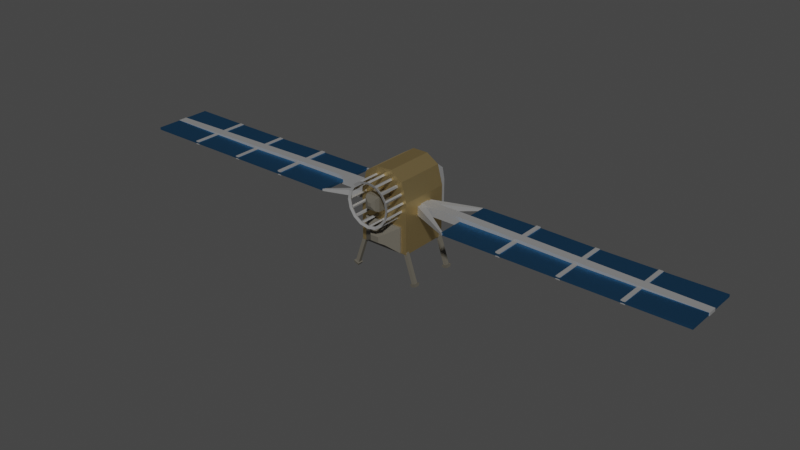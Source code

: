 # Source: blend.blend  (saved by Blender 3.2.14; exported with 4.5.12 LTS)
import bpy
from mathutils import Matrix  # noqa: F401  (used for matrix-valued properties, if any)

bpy.ops.wm.read_factory_settings(use_empty=True)
scene = bpy.context.scene
scene.name = 'Scene'

# ---- collections
col_collection = bpy.data.collections.new('Collection'); scene.collection.children.link(col_collection)

# ---- materials (node trees are filled in below, after node groups)
mat_002 = bpy.data.materials.new('Материал.002')
mat_002.use_transparent_shadow = False
mat_001 = bpy.data.materials.new('Материал.001')
mat_001.use_transparent_shadow = False
mat_003 = bpy.data.materials.new('Материал.003')
mat_003.use_transparent_shadow = False
mat_x = bpy.data.materials.new('Материал')
mat_x.use_transparent_shadow = False

# ---- material node trees
mat_002.use_nodes = True; mat_002.node_tree.nodes.clear()
_N = mat_002.node_tree.nodes; _L = mat_002.node_tree.links
n0 = _N.new('ShaderNodeOutputMaterial'); n0.name = 'Material Output'; n0.location = (300, 300)
n1 = _N.new('ShaderNodeBsdfAnisotropic'); n1.name = 'Глянцевый BSDF'; n1.location = (10, 300)
n1.distribution = 'GGX'
n1.inputs[0].default_value = (0.8, 0.5911, 0.2693, 1.0)
n1.inputs[1].default_value = 0.4963
_L.new(n1.outputs[0], n0.inputs[0])
n0.is_active_output = True
mat_001.use_nodes = True; mat_001.node_tree.nodes.clear()
_N = mat_001.node_tree.nodes; _L = mat_001.node_tree.links
n0 = _N.new('ShaderNodeBsdfPrincipled'); n0.name = 'Principled BSDF'; n0.location = (10, 300)
n0.distribution = 'GGX'
n0.subsurface_method = 'RANDOM_WALK_SKIN'
n0.inputs[0].default_value = (0.2476, 0.2476, 0.2476, 1.0)
n0.inputs[3].default_value = 1.45
n0.inputs[27].default_value = (0.0, 0.0, 0.0, 1.0)
n0.inputs[28].default_value = 1.0
n1 = _N.new('ShaderNodeOutputMaterial'); n1.name = 'Material Output'; n1.location = (300, 300)
_L.new(n0.outputs[0], n1.inputs[0])
n1.is_active_output = True
mat_003.use_nodes = True; mat_003.node_tree.nodes.clear()
_N = mat_003.node_tree.nodes; _L = mat_003.node_tree.links
n0 = _N.new('ShaderNodeBsdfPrincipled'); n0.name = 'Principled BSDF'; n0.location = (10, 300)
n0.distribution = 'GGX'
n0.subsurface_method = 'RANDOM_WALK_SKIN'
n0.inputs[0].default_value = (0.1191, 0.109, 0.08782, 1.0)
n0.inputs[3].default_value = 1.45
n0.inputs[27].default_value = (0.0, 0.0, 0.0, 1.0)
n0.inputs[28].default_value = 1.0
n1 = _N.new('ShaderNodeOutputMaterial'); n1.name = 'Material Output'; n1.location = (300, 300)
_L.new(n0.outputs[0], n1.inputs[0])
n1.is_active_output = True
mat_x.use_nodes = True; mat_x.node_tree.nodes.clear()
_N = mat_x.node_tree.nodes; _L = mat_x.node_tree.links
n0 = _N.new('ShaderNodeOutputMaterial'); n0.name = 'Material Output'; n0.location = (300, 300)
n1 = _N.new('ShaderNodeBsdfAnisotropic'); n1.name = 'Глянцевый BSDF'; n1.location = (10, 300)
n1.distribution = 'GGX'
n1.inputs[0].default_value = (0.07512, 0.2704, 0.5299, 1.0)
n1.inputs[1].default_value = 0.4213
_L.new(n1.outputs[0], n0.inputs[0])
n0.is_active_output = True

# ---- world
world_world = bpy.data.worlds.new('World'); scene.world = world_world
world_world.use_nodes = True; world_world.node_tree.nodes.clear()
_N = world_world.node_tree.nodes; _L = world_world.node_tree.links
n0 = _N.new('ShaderNodeOutputWorld'); n0.name = 'World Output'; n0.location = (300, 300)
n1 = _N.new('ShaderNodeBackground'); n1.name = 'Background'; n1.location = (10, 300)
n1.inputs[0].default_value = (0.05088, 0.05088, 0.05088, 1.0)
_L.new(n1.outputs[0], n0.inputs[0])
n0.is_active_output = True
world_world.color = (0.05088, 0.05088, 0.05088)
world_world.use_sun_shadow = False
world_world.sun_shadow_jitter_overblur = 0.0

# ---- meshes
me_x = bpy.data.meshes.new('Куб')
me_x.from_pydata([(-1.0, -1.0, -1.0), (-1.0, 1.0, -1.0), (1.0, -1.0, -1.0), (1.0, 1.0, -1.0), (-0.3075, -1.0, 1.0), (-1.0, -1.0, 0.3075), (-0.7972, -1.0, 0.7972), (-1.0, 1.0, 0.3075), (-0.3075, 1.0, 1.0), (-0.7972, 1.0, 0.7972), (1.0, -1.0, 0.3075), (0.3075, -1.0, 1.0), (0.7972, -1.0, 0.7972), (0.3075, 1.0, 1.0), (1.0, 1.0, 0.3075), (0.7972, 1.0, 0.7972)], [], [(13, 8, 4, 11), (3, 14, 10, 2), (0, 5, 7, 1), (1, 3, 2, 0), (1, 7, 9, 8, 13, 15, 14, 3), (4, 8, 9, 6), (6, 9, 7, 5), (13, 11, 12, 15), (15, 12, 10, 14), (2, 10, 12, 11, 4, 6, 5, 0)])
_uv = me_x.uv_layers.new(name='UVКарта')
_uv.uv.foreach_set('vector', [0.7116, 0.5, 0.7884, 0.5, 0.7884, 0.75, 0.7116, 0.75, 0.375, 0.5, 0.5384, 0.5, 0.5384, 0.75, 0.375, 0.75, 0.375, 0.0, 0.5384, 0.0, 0.5384, 0.25, 0.375, 0.25, 0.125, 0.5, 0.375, 0.5, 0.375, 0.75, 0.125, 0.75, 0.375, 0.25, 0.5384, 0.25, 0.5996, 0.2754, 0.625, 0.3366, 0.625, 0.4134, 0.5996, 0.4746, 0.5384, 0.5, 0.375, 0.5, 0.7884, 0.75, 0.7884, 0.5, 0.875, 0.5, 0.875, 0.75, 0.625, 0.0, 0.625, 0.25, 0.5384, 0.25, 0.5384, 0.0, 0.7116, 0.5, 0.7116, 0.75, 0.625, 0.75, 0.625, 0.5, 0.625, 0.5, 0.625, 0.75, 0.5384, 0.75, 0.5384, 0.5, 0.375, 0.75, 0.5384, 0.75, 0.5996, 0.7754, 0.625, 0.8366, 0.625, 0.9134, 0.5996, 0.9746, 0.5384, 1.0, 0.375, 1.0])
me_x.materials.append(mat_002)
me_x.update()
me_001 = bpy.data.meshes.new('Куб.001')
me_001.from_pydata([(-1.0, -1.0, -1.0), (-1.0, -1.0, 1.0), (-1.0, 1.0, -1.0), (-1.0, 1.0, 1.0), (22.93, -1.0, -0.5751), (22.93, -1.0, 0.0708), (22.93, 1.0, -0.5751), (22.93, 1.0, 0.0708), (2.433, 1.0, -1.0), (2.433, 1.0, 1.0), (2.433, -1.0, -1.0), (2.433, -1.0, 1.0)], [], [(0, 1, 3, 2), (8, 9, 7, 6), (6, 7, 5, 4), (10, 11, 1, 0), (8, 6, 4, 10), (9, 3, 1, 11), (7, 9, 11, 5), (2, 8, 10, 0), (4, 5, 11, 10), (2, 3, 9, 8)])
_uv = me_001.uv_layers.new(name='UVКарта')
_uv.uv.foreach_set('vector', [0.375, 0.0, 0.625, 0.0, 0.625, 0.25, 0.375, 0.25, 0.375, 0.2859, 0.625, 0.2859, 0.625, 0.5, 0.375, 0.5, 0.375, 0.5, 0.625, 0.5, 0.625, 0.75, 0.375, 0.75, 0.375, 0.9641, 0.625, 0.9641, 0.625, 1.0, 0.375, 1.0, 0.1609, 0.5, 0.375, 0.5, 0.375, 0.75, 0.1609, 0.75, 0.8391, 0.5, 0.875, 0.5, 0.875, 0.75, 0.8391, 0.75, 0.625, 0.5, 0.8391, 0.5, 0.8391, 0.75, 0.625, 0.75, 0.125, 0.5, 0.1609, 0.5, 0.1609, 0.75, 0.125, 0.75, 0.375, 0.75, 0.625, 0.75, 0.625, 0.9641, 0.375, 0.9641, 0.375, 0.25, 0.625, 0.25, 0.625, 0.2859, 0.375, 0.2859])
me_001.materials.append(mat_001)
me_001.update()
me_x_1 = bpy.data.meshes.new('Цилиндр')
me_x_1.from_pydata([(0.0, 1.0, -1.0), (0.0, 1.0, 1.0), (0.3827, 0.9239, -1.0), (0.3827, 0.9239, 1.0), (0.7071, 0.7071, -1.0), (0.7071, 0.7071, 1.0), (0.9239, 0.3827, -1.0), (0.9239, 0.3827, 1.0), (1.0, -4.371e-08, -1.0), (1.0, -4.371e-08, 1.0), (0.9239, -0.3827, -1.0), (0.9239, -0.3827, 1.0), (0.7071, -0.7071, -1.0), (0.7071, -0.7071, 1.0), (0.3827, -0.9239, -1.0), (0.3827, -0.9239, 1.0), (-8.742e-08, -1.0, -1.0), (-8.742e-08, -1.0, 1.0), (-0.3827, -0.9239, -1.0), (-0.3827, -0.9239, 1.0), (-0.7071, -0.7071, -1.0), (-0.7071, -0.7071, 1.0), (-0.9239, -0.3827, -1.0), (-0.9239, -0.3827, 1.0), (-1.0, 1.192e-08, -1.0), (-1.0, 1.192e-08, 1.0), (-0.9239, 0.3827, -1.0), (-0.9239, 0.3827, 1.0), (-0.7071, 0.7071, -1.0), (-0.7071, 0.7071, 1.0), (-0.3827, 0.9239, -1.0), (-0.3827, 0.9239, 1.0)], [], [(0, 1, 3, 2), (2, 3, 5, 4), (4, 5, 7, 6), (6, 7, 9, 8), (8, 9, 11, 10), (10, 11, 13, 12), (12, 13, 15, 14), (14, 15, 17, 16), (16, 17, 19, 18), (18, 19, 21, 20), (20, 21, 23, 22), (22, 23, 25, 24), (24, 25, 27, 26), (26, 27, 29, 28), (3, 1, 31, 29, 27, 25, 23, 21, 19, 17, 15, 13, 11, 9, 7, 5), (28, 29, 31, 30), (30, 31, 1, 0), (0, 2, 4, 6, 8, 10, 12, 14, 16, 18, 20, 22, 24, 26, 28, 30)])
_uv = me_x_1.uv_layers.new(name='UVКарта')
_uv.uv.foreach_set('vector', [1.0, 0.5, 1.0, 1.0, 0.9375, 1.0, 0.9375, 0.5, 0.9375, 0.5, 0.9375, 1.0, 0.875, 1.0, 0.875, 0.5, 0.875, 0.5, 0.875, 1.0, 0.8125, 1.0, 0.8125, 0.5, 0.8125, 0.5, 0.8125, 1.0, 0.75, 1.0, 0.75, 0.5, 0.75, 0.5, 0.75, 1.0, 0.6875, 1.0, 0.6875, 0.5, 0.6875, 0.5, 0.6875, 1.0, 0.625, 1.0, 0.625, 0.5, 0.625, 0.5, 0.625, 1.0, 0.5625, 1.0, 0.5625, 0.5, 0.5625, 0.5, 0.5625, 1.0, 0.5, 1.0, 0.5, 0.5, 0.5, 0.5, 0.5, 1.0, 0.4375, 1.0, 0.4375, 0.5, 0.4375, 0.5, 0.4375, 1.0, 0.375, 1.0, 0.375, 0.5, 0.375, 0.5, 0.375, 1.0, 0.3125, 1.0, 0.3125, 0.5, 0.3125, 0.5, 0.3125, 1.0, 0.25, 1.0, 0.25, 0.5, 0.25, 0.5, 0.25, 1.0, 0.1875, 1.0, 0.1875, 0.5, 0.1875, 0.5, 0.1875, 1.0, 0.125, 1.0, 0.125, 0.5, 0.3418, 0.4717, 0.25, 0.49, 0.1582, 0.4717, 0.08029, 0.4197, 0.02827, 0.3418, 0.01, 0.25, 0.02827, 0.1582, 0.08029, 0.08029, 0.1582, 0.02827, 0.25, 0.01, 0.3418, 0.02827, 0.4197, 0.08029, 0.4717, 0.1582, 0.49, 0.25, 0.4717, 0.3418, 0.4197, 0.4197, 0.125, 0.5, 0.125, 1.0, 0.0625, 1.0, 0.0625, 0.5, 0.0625, 0.5, 0.0625, 1.0, 0.0, 1.0, 0.0, 0.5, 0.75, 0.49, 0.8418, 0.4717, 0.9197, 0.4197, 0.9717, 0.3418, 0.99, 0.25, 0.9717, 0.1582, 0.9197, 0.08029, 0.8418, 0.02827, 0.75, 0.01, 0.6582, 0.02827, 0.5803, 0.08029, 0.5283, 0.1582, 0.51, 0.25, 0.5283, 0.3418, 0.5803, 0.4197, 0.6582, 0.4717])
me_x_1.materials.append(mat_001)
me_x_1.update()
me_002 = bpy.data.meshes.new('Куб.002')
me_002.from_pydata([(-1.0, 1.0, -1.0), (-1.0, 1.0, 1.0), (1.0, 1.0, -1.0), (1.0, 1.0, 1.0), (-0.4361, -1.0, -0.4361), (-1.0, -0.4361, -1.0), (-0.4361, -1.0, 0.4361), (-1.0, -0.4361, 1.0), (0.4361, -1.0, -0.4361), (1.0, -0.4361, -1.0), (0.4361, -1.0, 0.4361), (1.0, -0.4361, 1.0), (-0.2241, -1.343, -0.2241), (-0.2241, -1.343, 0.2241), (0.2241, -1.343, 0.2241), (0.2241, -1.343, -0.2241)], [], [(8, 10, 14, 15), (0, 1, 3, 2), (3, 1, 7, 11), (5, 7, 1, 0), (2, 3, 11, 9), (4, 6, 7, 5), (10, 8, 9, 11), (5, 9, 8, 4), (11, 7, 6, 10), (0, 2, 9, 5), (15, 14, 13, 12), (6, 4, 12, 13), (10, 6, 13, 14), (4, 8, 15, 12)])
_uv = me_002.uv_layers.new(name='UVКарта')
_uv.uv.foreach_set('vector', [0.4455, 0.8205, 0.5545, 0.8205, 0.5545, 0.8205, 0.4455, 0.8205, 0.375, 0.25, 0.625, 0.25, 0.625, 0.5, 0.375, 0.5, 0.625, 0.5, 0.875, 0.5, 0.875, 0.6795, 0.625, 0.6795, 0.375, 0.07049, 0.625, 0.07049, 0.625, 0.25, 0.375, 0.25, 0.375, 0.5, 0.625, 0.5, 0.625, 0.6795, 0.375, 0.6795, 0.4455, 0.9295, 0.5545, 0.9295, 0.625, 1.0, 0.375, 1.0, 0.5545, 0.8205, 0.4455, 0.8205, 0.375, 0.6795, 0.625, 0.6795, 0.375, 1.0, 0.375, 0.75, 0.4455, 0.8205, 0.4455, 0.9295, 0.625, 0.75, 0.625, 1.0, 0.5545, 0.9295, 0.5545, 0.8205, 0.125, 0.5, 0.375, 0.5, 0.375, 0.6795, 0.125, 0.6795, 0.4455, 0.8205, 0.5545, 0.8205, 0.5545, 0.9295, 0.4455, 0.9295, 0.5545, 0.9295, 0.4455, 0.9295, 0.4455, 0.9295, 0.5545, 0.9295, 0.5545, 0.8205, 0.5545, 0.9295, 0.5545, 0.9295, 0.5545, 0.8205, 0.4455, 0.9295, 0.4455, 0.8205, 0.4455, 0.8205, 0.4455, 0.9295])
me_002.materials.append(mat_003)
me_002.update()
me_003 = bpy.data.meshes.new('Куб.003')
me_003.from_pydata([(-1.0, -1.0, -1.0), (-1.0, -1.0, 1.0), (1.0, -1.0, -1.0), (1.0, -1.0, 1.0), (-1.0, 1.0, -0.4071), (-1.0, 0.4071, -1.0), (-1.0, 0.8263, -0.8263), (-1.0, 0.4071, 1.0), (-1.0, 1.0, 0.4071), (-1.0, 0.8263, 0.8263), (1.0, 0.4071, -1.0), (1.0, 1.0, -0.4071), (1.0, 0.8263, -0.8263), (1.0, 1.0, 0.4071), (1.0, 0.4071, 1.0), (1.0, 0.8263, 0.8263)], [], [(4, 8, 13, 11), (14, 7, 1, 3), (2, 3, 1, 0), (0, 1, 7, 9, 8, 4, 6, 5), (10, 12, 11, 13, 15, 14, 3, 2), (10, 5, 6, 12), (12, 6, 4, 11), (7, 14, 15, 9), (9, 15, 13, 8), (5, 10, 2, 0)])
_uv = me_003.uv_layers.new(name='UVКарта')
_uv.uv.foreach_set('vector', [0.4491, 0.25, 0.5509, 0.25, 0.5509, 0.5, 0.4491, 0.5, 0.625, 0.5741, 0.875, 0.5741, 0.875, 0.75, 0.625, 0.75, 0.375, 0.75, 0.625, 0.75, 0.625, 1.0, 0.375, 1.0, 0.375, 0.0, 0.625, 0.0, 0.625, 0.1759, 0.6033, 0.2283, 0.5509, 0.25, 0.4491, 0.25, 0.3967, 0.2283, 0.375, 0.1759, 0.375, 0.5741, 0.3967, 0.5217, 0.4491, 0.5, 0.5509, 0.5, 0.6033, 0.5217, 0.625, 0.5741, 0.625, 0.75, 0.375, 0.75, 0.375, 0.5741, 0.125, 0.5741, 0.125, 0.5, 0.375, 0.5, 0.375, 0.5, 0.375, 0.25, 0.4491, 0.25, 0.4491, 0.5, 0.875, 0.5741, 0.625, 0.5741, 0.625, 0.5, 0.875, 0.5, 0.625, 0.25, 0.625, 0.5, 0.5509, 0.5, 0.5509, 0.25, 0.125, 0.5741, 0.375, 0.5741, 0.375, 0.75, 0.125, 0.75])
me_003.materials.append(mat_001)
me_003.update()
me_x_2 = bpy.data.meshes.new('Плоскость')
me_x_2.from_pydata([(-1.041, -1.0, 0.008778), (1.0, -1.0, 0.0241), (-1.041, 1.0, 0.008778), (1.0, 1.0, 0.0241), (-1.041, 1.0, -0.1474), (-1.041, -1.0, -0.1474), (1.0, -1.0, -0.1474), (1.0, 1.0, -0.1474), (-0.5491, 1.0, 0.01523), (-0.5125, 1.0, 0.01292), (-0.03881, 1.0, -0.0003653), (-0.002364, 1.0, 0.002312), (0.4716, 1.0, 0.08548), (0.508, 1.0, 0.08867), (0.508, -1.0, 0.08867), (0.4716, -1.0, 0.08548), (-0.002364, -1.0, 0.002312), (-0.03881, -1.0, -0.0003653), (-0.5125, -1.0, 0.01292), (-0.5491, -1.0, 0.01523), (-0.5491, -1.0, -0.02096), (-0.5125, -1.0, -0.02238), (-0.5308, -1.0, -0.04034), (-0.03881, -1.0, -0.03052), (-0.002364, -1.0, -0.02888), (-0.02054, -1.0, -0.04912), (0.4716, -1.0, 0.02215), (0.508, -1.0, 0.0241), (0.4897, -1.0, 0.005825), (0.508, 1.0, 0.0241), (0.4716, 1.0, 0.02215), (0.4897, 1.0, 0.005825), (-0.002364, 1.0, -0.02888), (-0.03881, 1.0, -0.03052), (-0.02054, 1.0, -0.04912), (-0.5125, 1.0, -0.02238), (-0.5491, 1.0, -0.02096), (-0.5308, 1.0, -0.04034), (-0.5125, -1.0, -0.1474), (-0.5491, -1.0, -0.1474), (-0.5308, -1.0, -0.1291), (-0.002259, -1.0, -0.1474), (-0.03882, -1.0, -0.1474), (-0.02054, -1.0, -0.1291), (0.508, -1.0, -0.1474), (0.4715, -1.0, -0.1474), (0.4897, -1.0, -0.1291), (0.4715, 1.0, -0.1474), (0.508, 1.0, -0.1474), (0.4897, 1.0, -0.1291), (-0.03882, 1.0, -0.1474), (-0.002259, 1.0, -0.1474), (-0.02054, 1.0, -0.1291), (-0.5491, 1.0, -0.1474), (-0.5125, 1.0, -0.1474), (-0.5308, 1.0, -0.1291), (-0.5125, -1.0, -0.1908), (-0.5491, -1.0, -0.1908), (-0.002259, -1.0, -0.1908), (-0.03882, -1.0, -0.1908), (0.508, -1.0, -0.1908), (0.4715, -1.0, -0.1908), (0.4715, 1.0, -0.1908), (0.508, 1.0, -0.1908), (-0.03882, 1.0, -0.1908), (-0.002259, 1.0, -0.1908), (-0.5491, 1.0, -0.1908), (-0.5125, 1.0, -0.1908)], [], [(3, 29, 31, 49, 48, 7), (56, 67, 66, 57), (1, 3, 7, 6), (2, 0, 5, 4), (5, 39, 53, 4), (27, 29, 3, 1), (21, 35, 33, 23), (0, 20, 22, 40, 39, 5), (28, 27, 1, 6, 44, 46), (31, 30, 32, 34, 52, 51, 47, 49), (34, 33, 35, 37, 55, 54, 50, 52), (37, 36, 2, 4, 53, 55), (38, 42, 50, 54), (41, 45, 47, 51), (44, 6, 7, 48), (22, 21, 23, 25, 43, 42, 38, 40), (24, 32, 30, 26), (25, 24, 26, 28, 46, 45, 41, 43), (20, 21, 22), (23, 24, 25), (26, 27, 28), (29, 30, 31), (32, 33, 34), (35, 36, 37), (38, 39, 40), (41, 42, 43), (44, 45, 46), (47, 48, 49), (50, 51, 52), (53, 54, 55), (33, 32, 11, 10), (35, 21, 18, 9), (54, 53, 66, 67), (39, 38, 56, 57), (24, 23, 17, 16), (47, 45, 61, 62), (0, 2, 36, 20), (58, 65, 64, 59), (60, 63, 62, 61), (9, 18, 19, 8), (11, 16, 17, 10), (13, 14, 15, 12), (48, 47, 62, 63), (20, 36, 8, 19), (38, 54, 67, 56), (32, 24, 16, 11), (27, 26, 15, 14), (42, 41, 58, 59), (53, 39, 57, 66), (23, 33, 10, 17), (41, 51, 65, 58), (21, 20, 19, 18), (36, 35, 9, 8), (51, 50, 64, 65), (29, 27, 14, 13), (50, 42, 59, 64), (26, 30, 12, 15), (30, 29, 13, 12), (45, 44, 60, 61), (44, 48, 63, 60)])
me_x_2.polygons.foreach_set('material_index', [0, 1, 0, 0, 0, 0, 0, 0, 0, 0, 0, 0, 0, 0, 0, 0, 0, 0, 1, 1, 1, 0, 0, 0, 1, 1, 1, 0, 0, 0, 0, 1, 0, 1, 1, 1, 0, 1, 1, 1, 1, 1, 0, 1, 1, 1, 1, 1, 1, 1, 1, 1, 0, 0, 1, 1, 1, 0, 1, 1])
_uv = me_x_2.uv_layers.new(name='UVКарта')
_uv.uv.foreach_set('vector', [1.0, 1.0, 0.759, 1.0, 0.75, 1.0, 0.75, 1.0, 0.759, 1.0, 1.0, 1.0, 0.259, 0.0, 0.259, 1.0, 0.241, 1.0, 0.241, 0.0, 1.0, 0.0, 1.0, 1.0, 1.0, 1.0, 1.0, 0.0, 0.0, 1.0, 0.0, 0.0, 0.0, 0.0, 0.0, 1.0, 0.0, 0.0, 0.241, 0.0, 0.241, 1.0, 0.0, 1.0, 0.759, 0.0, 0.759, 1.0, 1.0, 1.0, 1.0, 0.0, 0.259, 0.0, 0.259, 1.0, 0.491, 1.0, 0.491, 0.0, 0.0, 0.0, 0.2411, 0.0, 0.25, 0.0, 0.25, 0.0, 0.241, 0.0, 0.0, 0.0, 0.75, 0.0, 0.759, 0.0, 1.0, 0.0, 1.0, 0.0, 0.759, 0.0, 0.75, 0.0, 0.75, 1.0, 0.7411, 1.0, 0.5089, 1.0, 0.5, 1.0, 0.5, 1.0, 0.509, 1.0, 0.741, 1.0, 0.75, 1.0, 0.5, 1.0, 0.491, 1.0, 0.259, 1.0, 0.25, 1.0, 0.25, 1.0, 0.259, 1.0, 0.491, 1.0, 0.5, 1.0, 0.25, 1.0, 0.2411, 1.0, 0.0, 1.0, 0.0, 1.0, 0.241, 1.0, 0.25, 1.0, 0.259, 0.0, 0.491, 0.0, 0.491, 1.0, 0.259, 1.0, 0.509, 0.0, 0.741, 0.0, 0.741, 1.0, 0.509, 1.0, 0.759, 0.0, 1.0, 0.0, 1.0, 1.0, 0.759, 1.0, 0.25, 0.0, 0.259, 0.0, 0.491, 0.0, 0.5, 0.0, 0.5, 0.0, 0.491, 0.0, 0.259, 0.0, 0.25, 0.0, 0.5089, 0.0, 0.5089, 1.0, 0.7411, 1.0, 0.7411, 0.0, 0.5, 0.0, 0.5089, 0.0, 0.7411, 0.0, 0.75, 0.0, 0.75, 0.0, 0.741, 0.0, 0.509, 0.0, 0.5, 0.0, 0.2411, 0.0, 0.2589, 0.0, 0.25, 0.0, 0.491, 0.0, 0.5089, 0.0, 0.5, 0.0, 0.7411, 0.0, 0.7589, 0.0, 0.75, 0.0, 0.759, 1.0, 0.7411, 1.0, 0.75, 1.0, 0.5089, 1.0, 0.4912, 1.0, 0.5, 1.0, 0.259, 1.0, 0.2411, 1.0, 0.25, 1.0, 0.259, 0.0, 0.241, 0.0, 0.25, 0.0, 0.509, 0.0, 0.491, 0.0, 0.5, 0.0, 0.759, 0.0, 0.741, 0.0, 0.75, 0.0, 0.741, 1.0, 0.759, 1.0, 0.75, 1.0, 0.491, 1.0, 0.509, 1.0, 0.5, 1.0, 0.241, 1.0, 0.259, 1.0, 0.25, 1.0, 0.4912, 1.0, 0.5089, 1.0, 0.5089, 1.0, 0.4912, 1.0, 0.259, 1.0, 0.259, 0.0, 0.259, 0.0, 0.259, 1.0, 0.259, 1.0, 0.241, 1.0, 0.241, 1.0, 0.259, 1.0, 0.241, 0.0, 0.259, 0.0, 0.259, 0.0, 0.241, 0.0, 0.5089, 0.0, 0.491, 0.0, 0.491, 0.0, 0.5089, 0.0, 0.741, 1.0, 0.741, 0.0, 0.741, 0.0, 0.741, 1.0, 0.0, 0.0, 0.0, 1.0, 0.2411, 1.0, 0.2411, 0.0, 0.509, 0.0, 0.509, 1.0, 0.491, 1.0, 0.491, 0.0, 0.759, 0.0, 0.759, 1.0, 0.741, 1.0, 0.741, 0.0, 0.259, 1.0, 0.259, 0.0, 0.2411, 0.0, 0.2411, 1.0, 0.5089, 1.0, 0.5089, 0.0, 0.491, 0.0, 0.491, 1.0, 0.759, 1.0, 0.759, 0.0, 0.7411, 0.0, 0.7411, 1.0, 0.759, 1.0, 0.741, 1.0, 0.741, 1.0, 0.759, 1.0, 0.2411, 0.0, 0.2411, 1.0, 0.2411, 1.0, 0.2411, 0.0, 0.259, 0.0, 0.259, 1.0, 0.259, 1.0, 0.259, 0.0, 0.5089, 1.0, 0.5089, 0.0, 0.5089, 0.0, 0.5089, 1.0, 0.7589, 0.0, 0.7411, 0.0, 0.7411, 0.0, 0.7589, 0.0, 0.491, 0.0, 0.509, 0.0, 0.509, 0.0, 0.491, 0.0, 0.241, 1.0, 0.241, 0.0, 0.241, 0.0, 0.241, 1.0, 0.491, 0.0, 0.491, 1.0, 0.491, 1.0, 0.491, 0.0, 0.509, 0.0, 0.509, 1.0, 0.509, 1.0, 0.509, 0.0, 0.2589, 0.0, 0.2411, 0.0, 0.2411, 0.0, 0.2589, 0.0, 0.2411, 1.0, 0.259, 1.0, 0.259, 1.0, 0.2411, 1.0, 0.509, 1.0, 0.491, 1.0, 0.491, 1.0, 0.509, 1.0, 0.759, 1.0, 0.759, 0.0, 0.759, 0.0, 0.759, 1.0, 0.491, 1.0, 0.491, 0.0, 0.491, 0.0, 0.491, 1.0, 0.7411, 0.0, 0.7411, 1.0, 0.7411, 1.0, 0.7411, 0.0, 0.7411, 1.0, 0.759, 1.0, 0.759, 1.0, 0.7411, 1.0, 0.741, 0.0, 0.759, 0.0, 0.759, 0.0, 0.741, 0.0, 0.759, 0.0, 0.759, 1.0, 0.759, 1.0, 0.759, 0.0])
me_x_2.materials.append(mat_x)
me_x_2.materials.append(mat_001)
me_x_2.update()
me_004 = bpy.data.meshes.new('Куб.004')
me_004.from_pydata([(-45.91, 22.6, -4.639), (-45.91, 22.6, 4.639), (-45.91, 31.88, -4.639), (-45.91, 31.88, 4.639), (1.0, -1.0, -1.0), (1.0, -1.0, 1.0), (1.0, 1.0, -1.0), (1.0, 1.0, 1.0)], [], [(0, 1, 3, 2), (2, 3, 7, 6), (6, 7, 5, 4), (4, 5, 1, 0), (2, 6, 4, 0), (7, 3, 1, 5)])
_uv = me_004.uv_layers.new(name='UVКарта')
_uv.uv.foreach_set('vector', [0.375, 0.0, 0.625, 0.0, 0.625, 0.25, 0.375, 0.25, 0.375, 0.25, 0.625, 0.25, 0.625, 0.5, 0.375, 0.5, 0.375, 0.5, 0.625, 0.5, 0.625, 0.75, 0.375, 0.75, 0.375, 0.75, 0.625, 0.75, 0.625, 1.0, 0.375, 1.0, 0.125, 0.5, 0.375, 0.5, 0.375, 0.75, 0.125, 0.75, 0.625, 0.5, 0.875, 0.5, 0.875, 0.75, 0.625, 0.75])
me_004.materials.append(mat_001)
me_004.update()
me_005 = bpy.data.meshes.new('Куб.005')
me_005.from_pydata([(-1.0, -1.0, -1.0), (-1.0, -1.0, 1.0), (-1.0, 1.0, -1.0), (-1.0, 1.0, 1.0), (1.0, -1.0, -1.0), (1.0, -1.0, 1.0), (1.0, 1.0, -1.0), (1.0, 1.0, 1.0), (-1.0, -1.0, -16.22), (-1.0, 1.0, -16.22), (1.0, -1.0, -16.22), (1.0, 1.0, -16.22), (-1.728, 1.728, -16.22), (-1.728, -1.728, -16.22), (1.728, 1.728, -16.22), (1.728, -1.728, -16.22), (-1.296, 1.296, -17.8), (-1.296, -1.296, -17.8), (1.296, 1.296, -17.8), (1.296, -1.296, -17.8)], [], [(0, 1, 3, 2), (2, 3, 7, 6), (6, 7, 5, 4), (4, 5, 1, 0), (2, 6, 11, 9), (7, 3, 1, 5), (10, 8, 13, 15), (0, 2, 9, 8), (6, 4, 10, 11), (4, 0, 8, 10), (14, 15, 19, 18), (9, 11, 14, 12), (11, 10, 15, 14), (8, 9, 12, 13), (16, 18, 19, 17), (13, 12, 16, 17), (15, 13, 17, 19), (12, 14, 18, 16)])
_uv = me_005.uv_layers.new(name='UVКарта')
_uv.uv.foreach_set('vector', [0.375, 0.0, 0.625, 0.0, 0.625, 0.25, 0.375, 0.25, 0.375, 0.25, 0.625, 0.25, 0.625, 0.5, 0.375, 0.5, 0.375, 0.5, 0.625, 0.5, 0.625, 0.75, 0.375, 0.75, 0.375, 0.75, 0.625, 0.75, 0.625, 1.0, 0.375, 1.0, 0.375, 0.25, 0.375, 0.5, 0.375, 0.5, 0.375, 0.25, 0.625, 0.5, 0.875, 0.5, 0.875, 0.75, 0.625, 0.75, 0.375, 0.75, 0.375, 1.0, 0.375, 1.0, 0.375, 0.75, 0.375, 0.0, 0.375, 0.25, 0.375, 0.25, 0.375, 0.0, 0.375, 0.5, 0.375, 0.75, 0.375, 0.75, 0.375, 0.5, 0.375, 0.75, 0.375, 1.0, 0.375, 1.0, 0.375, 0.75, 0.375, 0.5, 0.375, 0.75, 0.375, 0.75, 0.375, 0.5, 0.375, 0.25, 0.375, 0.5, 0.375, 0.5, 0.375, 0.25, 0.375, 0.5, 0.375, 0.75, 0.375, 0.75, 0.375, 0.5, 0.375, 0.0, 0.375, 0.25, 0.375, 0.25, 0.375, 0.0, 0.125, 0.5, 0.375, 0.5, 0.375, 0.75, 0.125, 0.75, 0.375, 0.0, 0.375, 0.25, 0.375, 0.25, 0.375, 0.0, 0.375, 0.75, 0.375, 1.0, 0.375, 1.0, 0.375, 0.75, 0.375, 0.25, 0.375, 0.5, 0.375, 0.5, 0.375, 0.25])
me_005.materials.append(mat_003)
me_005.update()
me_006 = bpy.data.meshes.new('Куб.006')
me_006.from_pydata([(-1.0, 4.482, -1.0), (-1.0, 4.482, 1.0), (1.0, 4.482, -1.0), (1.0, 4.482, 1.0), (-0.2527, -1.0, -0.2527), (-1.0, -0.2527, -1.0), (-0.7811, -0.7811, -0.7811), (-0.2527, -1.0, 0.2527), (-1.0, -0.2527, 1.0), (-0.7811, -0.7811, 0.7811), (0.2527, -1.0, -0.2527), (1.0, -0.2527, -1.0), (0.7811, -0.7811, -0.7811), (0.2527, -1.0, 0.2527), (1.0, -0.2527, 1.0), (0.7811, -0.7811, 0.7811)], [], [(10, 13, 7, 4), (0, 1, 3, 2), (3, 1, 8, 14), (5, 8, 1, 0), (2, 3, 14, 11), (4, 7, 9, 6), (6, 9, 8, 5), (13, 10, 12, 15), (15, 12, 11, 14), (5, 11, 12, 6), (6, 12, 10, 4), (14, 8, 9, 15), (15, 9, 7, 13), (0, 2, 11, 5)])
_uv = me_006.uv_layers.new(name='UVКарта')
_uv.uv.foreach_set('vector', [0.4684, 0.8434, 0.5316, 0.8434, 0.5316, 0.9066, 0.4684, 0.9066, 0.375, 0.25, 0.625, 0.25, 0.625, 0.5, 0.375, 0.5, 0.625, 0.5, 0.875, 0.5, 0.875, 0.6566, 0.625, 0.6566, 0.375, 0.09341, 0.625, 0.09341, 0.625, 0.25, 0.375, 0.25, 0.375, 0.5, 0.625, 0.5, 0.625, 0.6566, 0.375, 0.6566, 0.4684, 0.9066, 0.5316, 0.9066, 0.5976, 1.0, 0.4024, 1.0, 0.4024, 0.0, 0.5976, 0.0, 0.625, 0.09341, 0.375, 0.09341, 0.5316, 0.8434, 0.4684, 0.8434, 0.4024, 0.75, 0.5976, 0.75, 0.5976, 0.75, 0.4024, 0.75, 0.375, 0.6566, 0.625, 0.6566, 0.125, 0.6566, 0.375, 0.6566, 0.3476, 0.75, 0.1524, 0.75, 0.375, 0.9726, 0.375, 0.7774, 0.4684, 0.8434, 0.4684, 0.9066, 0.625, 0.6566, 0.875, 0.6566, 0.8476, 0.75, 0.6524, 0.75, 0.625, 0.7774, 0.625, 0.9726, 0.5316, 0.9066, 0.5316, 0.8434, 0.125, 0.5, 0.375, 0.5, 0.375, 0.6566, 0.125, 0.6566])
me_006.materials.append(mat_003)
me_006.update()

# ---- objects
ob_x = bpy.data.objects.new('Куб', me_x)
ob_001 = bpy.data.objects.new('Куб.001', me_001)
ob_x_1 = bpy.data.objects.new('Цилиндр', me_x_1)
ob_002 = bpy.data.objects.new('Куб.002', me_002)
ob_003 = bpy.data.objects.new('Куб.003', me_003)
ob_x_2 = bpy.data.objects.new('Плоскость', me_x_2)
ob_004 = bpy.data.objects.new('Куб.004', me_004)
ob_005 = bpy.data.objects.new('Куб.005', me_005)
ob_006 = bpy.data.objects.new('Куб.006', me_006)

# ---- transforms, parenting, visibility, modifiers, constraints
ob_x.location = (0.0, 0.0, 0.0)
ob_x.scale = (1.616, 1.616, 2.475)
ob_001.location = (2.206, -0.002473, 0.001591)
ob_001.scale = (0.7395, 0.2889, 0.2889)
_m = ob_001.modifiers.new('Hops_Mirror', 'MIRROR')
_m.use_bisect_axis = (True, False, False)
_m.use_clip = True
_m.mirror_object = ob_x
ob_x_1.location = (0.0, -1.616, 0.6836)
ob_x_1.rotation_euler = (1.571, -0.0, 0.0)
ob_x_1.scale = (1.361, 1.361, 1.361)
_m = ob_x_1.modifiers.new('Сетка', 'WIREFRAME')
_m.thickness = 0.136
ob_002.location = (0.0, -1.385, -1.608)
ob_002.scale = (1.264, 0.8052, 0.8052)
ob_003.location = (1.49e-08, 1.616, -0.1863)
ob_003.scale = (1.0, 1.0, 1.933)
ob_x_2.location = (11.58, -0.9372, 0.001591)
ob_x_2.scale = (-7.251, 1.0, 1.0)
_m = ob_x_2.modifiers.new('Hops_Mirror', 'MIRROR')
_m.use_axis = (True, True, False)
_m.use_clip = True
_m.mirror_object = ob_x
ob_004.location = (4.333, -1.937, -0.06005)
ob_004.scale = (0.06305, 0.06305, 0.06305)
_m = ob_004.modifiers.new('Hops_Mirror', 'MIRROR')
_m.use_axis = (True, True, False)
_m.use_bisect_axis = (True, True, False)
_m.use_bisect_flip_axis = (False, True, False)
_m.use_clip = True
_m.mirror_object = ob_x
ob_005.location = (-1.537, -1.478, -2.44)
ob_005.rotation_euler = (7.573e-09, 0.3281, 4.574e-08)
ob_005.scale = (0.1137, 0.1137, 0.1137)
_m = ob_005.modifiers.new('Hops_Mirror', 'MIRROR')
_m.use_axis = (True, True, False)
_m.use_clip = True
_m.mirror_object = ob_x
ob_006.location = (0.0, -2.423, 0.6836)
ob_006.scale = (0.4475, 0.4475, 0.4475)

# ---- collection membership
col_collection.objects.link(ob_x)
col_collection.objects.link(ob_001)
col_collection.objects.link(ob_x_1)
col_collection.objects.link(ob_002)
col_collection.objects.link(ob_003)
col_collection.objects.link(ob_x_2)
col_collection.objects.link(ob_004)
col_collection.objects.link(ob_005)
col_collection.objects.link(ob_006)

# ---- scene / render settings (as saved in the file)
scene.frame_start = 1; scene.frame_end = 250; scene.frame_set(1)
scene.render.engine = 'BLENDER_EEVEE_NEXT'
scene.cycles.sampling_pattern = 'TABULATED_SOBOL'
scene.cycles.use_light_tree = False
scene.view_settings.view_transform = 'Filmic'
bpy.context.view_layer.update()

# ---- added for rendering (the .blend has no active camera and no usable light): camera, sun
cam_auto = bpy.data.cameras.new('AutoCamera')
cam_auto.lens = 50.0
cam_auto.sensor_width = 36.0
cam_auto.clip_end = 1000.0
ob_auto_camera = bpy.data.objects.new('AutoCamera', cam_auto)
scene.collection.objects.link(ob_auto_camera)
ob_auto_camera.location = (36.6368, -44.1753, 27.6824)
ob_auto_camera.rotation_euler = (1.09748, -7.21219e-08, 0.694738)
scene.camera = ob_auto_camera
light_auto_sun = bpy.data.lights.new('AutoSun', 'SUN')
light_auto_sun.energy = 3.0
light_auto_sun.angle = 0.0523599
ob_auto_sun = bpy.data.objects.new('AutoSun', light_auto_sun)
scene.collection.objects.link(ob_auto_sun)
ob_auto_sun.rotation_euler = (0.872665, 0.174533, 0.523599)
bpy.context.view_layer.update()
